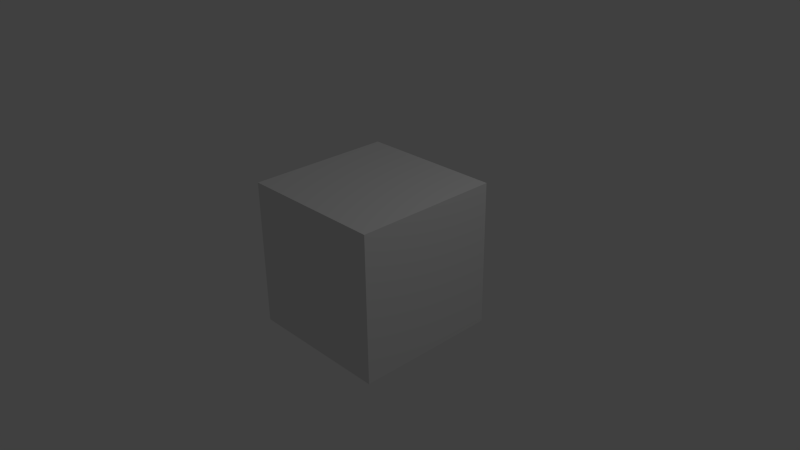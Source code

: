 # Source: example_model.blend  (saved by Blender 2.76.0; exported with 4.5.12 LTS)
import bpy
from mathutils import Matrix  # noqa: F401  (used for matrix-valued properties, if any)

bpy.ops.wm.read_factory_settings(use_empty=True)
scene = bpy.context.scene
scene.name = 'Scene'

# ---- collections
col_collection_1 = bpy.data.collections.new('Collection 1'); scene.collection.children.link(col_collection_1)

# ---- materials (node trees are filled in below, after node groups)
mat_material = bpy.data.materials.new('Material')
mat_material.alpha_threshold = 0.0
mat_material.use_transparent_shadow = False
mat_material.roughness = 0.5
mat_material.line_color = (0.0, 0.0, 0.0, 1.0)

# ---- material node trees

# ---- world
world_world = bpy.data.worlds.new('World'); scene.world = world_world
world_world.color = (0.05088, 0.05088, 0.05088)
world_world.use_sun_shadow = False
world_world.sun_shadow_jitter_overblur = 0.0
world_world.cycles.sampling_method = 'MANUAL'
world_world.cycles.sample_map_resolution = 256

# ---- cameras
cam_camera = bpy.data.cameras.new('Camera')
cam_camera.clip_end = 100.0
cam_camera.lens = 35.0
cam_camera.sensor_width = 32.0
cam_camera.sensor_height = 18.0
cam_camera.ortho_scale = 7.314
cam_camera.dof.focus_distance = 0.0
cam_camera.dof.aperture_fstop = 128.0

# ---- lights
light_lamp = bpy.data.lights.new('Lamp', 'POINT')
light_lamp.transmission_factor = 0.0
light_lamp.cutoff_distance = 30.0
light_lamp.energy = 100.0
light_lamp.shadow_buffer_clip_start = 1.001
light_lamp.shadow_soft_size = 0.1
light_lamp.shadow_maximum_resolution = 0.006
light_lamp.use_absolute_resolution = True
light_lamp.cycles.use_multiple_importance_sampling = False

# ---- meshes
me_cube = bpy.data.meshes.new('Cube')
me_cube.from_pydata([(1.0, 1.0, -1.0), (1.0, -1.0, -1.0), (-1.0, -1.0, -1.0), (-1.0, 1.0, -1.0), (1.0, 1.0, 1.0), (1.0, -1.0, 1.0), (-1.0, -1.0, 1.0), (-1.0, 1.0, 1.0), (0.5, 1.0, -0.5), (-0.5, 1.0, -0.5), (0.5, 1.0, 0.5), (-0.5, 1.0, 0.5), (4.172e-07, 1.75, 1.192e-07)], [], [(0, 1, 2, 3), (4, 7, 6, 5), (0, 4, 5, 1), (1, 5, 6, 2), (2, 6, 7, 3), (4, 0, 8, 10), (7, 4, 10, 11), (3, 7, 11, 9), (0, 3, 9, 8), (11, 10, 12), (10, 8, 12), (9, 11, 12), (8, 9, 12)])
_uv = me_cube.uv_layers.new(name='UVMap')
_uv.uv.foreach_set('vector', [0.6459, 0.6768, 0.3232, 0.6768, 0.3232, 0.3541, 0.6459, 0.3541, 0.3228, 0.6768, 0.0001968, 0.6768, 0.0001967, 0.3541, 0.3228, 0.3541, 0.6768, 0.0001967, 0.6768, 0.3228, 0.3541, 0.3228, 0.3541, 0.0001967, 0.9689, 0.3541, 0.9689, 0.6768, 0.6463, 0.6768, 0.6463, 0.3541, 0.0001967, 0.9998, 0.0001967, 0.6772, 0.3228, 0.6772, 0.3228, 0.9998, 0.3537, 0.0001967, 0.3537, 0.3537, 0.2683, 0.2663, 0.2663, 0.0856, 0.0001967, 0.0001968, 0.3537, 0.0001967, 0.2663, 0.0856, 0.0856, 0.08761, 0.0001968, 0.3537, 0.0001967, 0.0001968, 0.0856, 0.08761, 0.08761, 0.2683, 0.3537, 0.3537, 0.0001968, 0.3537, 0.08761, 0.2683, 0.2683, 0.2663, 0.0856, 0.08761, 0.2663, 0.0856, 0.177, 0.177, 0.2663, 0.0856, 0.2683, 0.2663, 0.177, 0.177, 0.08761, 0.2683, 0.0856, 0.08761, 0.177, 0.177, 0.2683, 0.2663, 0.08761, 0.2683, 0.177, 0.177])
me_cube.materials.append(mat_material)
me_cube.use_remesh_preserve_volume = False
me_cube.use_remesh_preserve_attributes = False
me_cube.use_mirror_vertex_groups = False
me_cube.update()

# ---- objects
ob_cube = bpy.data.objects.new('Cube', me_cube)
ob_lamp = bpy.data.objects.new('Lamp', light_lamp)
ob_camera = bpy.data.objects.new('Camera', cam_camera)

# ---- transforms, parenting, visibility, modifiers, constraints
ob_cube.location = (0.0, 0.0, 0.0)
ob_cube.lock_rotations_4d = False
ob_cube.empty_display_type = 'ARROWS'
ob_cube.lineart.crease_threshold = 0.0
ob_lamp.location = (4.076, 1.005, 5.904)
ob_lamp.rotation_euler = (0.6503, 0.05522, 1.866)
ob_lamp.lock_rotations_4d = False
ob_lamp.empty_display_type = 'ARROWS'
ob_lamp.color = (0.0, 0.0, 0.0, 0.0)
ob_lamp.lineart.crease_threshold = 0.0
ob_camera.location = (7.481, -6.508, 5.344)
ob_camera.rotation_euler = (1.109, 0.01082, 0.8149)
ob_camera.lock_rotations_4d = False
ob_camera.empty_display_type = 'ARROWS'
ob_camera.color = (0.0, 0.0, 0.0, 0.0)
ob_camera.display_type = 'WIRE'
ob_camera.lineart.crease_threshold = 0.0

# ---- collection membership
col_collection_1.objects.link(ob_cube)
col_collection_1.objects.link(ob_lamp)
col_collection_1.objects.link(ob_camera)

# ---- scene / render settings (as saved in the file)
scene.camera = ob_camera
scene.frame_start = 1; scene.frame_end = 250; scene.frame_set(1)
scene.render.engine = 'BLENDER_EEVEE_NEXT'
scene.render.resolution_percentage = 50
scene.render.dither_intensity = 0.0
scene.cycles.use_denoising = False
scene.cycles.samples = 10
scene.cycles.sampling_pattern = 'TABULATED_SOBOL'
scene.cycles.light_sampling_threshold = 0.0
scene.cycles.use_adaptive_sampling = False
scene.cycles.use_light_tree = False
scene.cycles.blur_glossy = 0.0
scene.cycles.pixel_filter_type = 'GAUSSIAN'
scene.cycles.sample_clamp_indirect = 0.0
scene.view_settings.view_transform = 'Standard'
bpy.context.view_layer.update()
